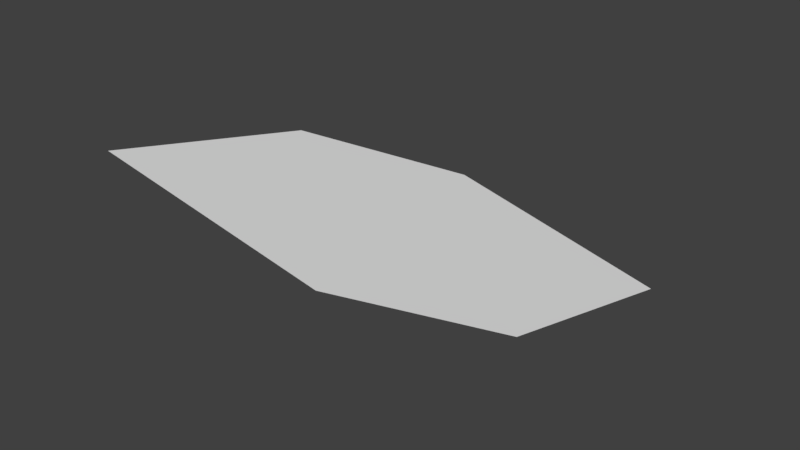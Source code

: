 # Source: Tree.blend  (saved by Blender 2.78.0; exported with 4.5.12 LTS)
import bpy
from mathutils import Matrix  # noqa: F401  (used for matrix-valued properties, if any)

bpy.ops.wm.read_factory_settings(use_empty=True)
scene = bpy.context.scene
scene.name = 'Scene'

# ---- collections
col_collection_1 = bpy.data.collections.new('Collection 1'); scene.collection.children.link(col_collection_1)

# ---- world
world_world = bpy.data.worlds.new('World'); scene.world = world_world
world_world.color = (0.05088, 0.05088, 0.05088)
world_world.use_sun_shadow = False
world_world.sun_shadow_jitter_overblur = 0.0
world_world.cycles.sampling_method = 'MANUAL'

# ---- meshes
me_leaves_001 = bpy.data.meshes.new('leaves.001')
me_leaves_001.from_pydata([(0.05252, 0.06021, -0.02901), (-0.01317, 0.0491, -0.004957), (-0.04819, 0.00896, 0.01438), (-0.05252, -0.06021, 0.02901), (0.01317, -0.0491, 0.004957), (0.04819, -0.00896, -0.01438), (0.008015, -0.03991, 0.004928), (0.03891, -0.004491, -0.01214), (0.04222, 0.04841, -0.02332), (-0.008015, 0.03991, -0.004928), (-0.03891, 0.004491, 0.01214), (-0.04222, -0.04841, 0.02332)], [], [(8, 9, 10, 11), (8, 11, 6, 7), (7, 6, 4, 5), (8, 7, 5, 0), (10, 9, 1, 2), (11, 10, 2, 3), (6, 11, 3, 4), (9, 8, 0, 1)])
_uv = me_leaves_001.uv_layers.new(name='leafUV')
_uv.uv.foreach_set('vector', [0.2423, 0.774, 0.2378, 0.7814, 0.2326, 0.7814, 0.2282, 0.774, 0.2423, 0.774, 0.2282, 0.774, 0.2326, 0.7665, 0.2378, 0.7665, 0.7358, 0.5338, 0.7317, 0.5338, 0.7314, 0.5336, 0.7361, 0.5336, 0.7394, 0.5344, 0.7358, 0.5338, 0.7361, 0.5336, 0.7408, 0.5344, 0.7317, 0.535, 0.7358, 0.535, 0.7361, 0.5352, 0.7314, 0.5352, 0.7281, 0.5344, 0.7317, 0.535, 0.7314, 0.5352, 0.7268, 0.5344, 0.7317, 0.5338, 0.7281, 0.5344, 0.7268, 0.5344, 0.7314, 0.5336, 0.7358, 0.535, 0.7394, 0.5344, 0.7408, 0.5344, 0.7361, 0.5352])
me_leaves_001.use_remesh_preserve_volume = False
me_leaves_001.use_remesh_preserve_attributes = False
me_leaves_001.use_mirror_vertex_groups = False
me_leaves_001.update()

# ---- objects
ob_leaves = bpy.data.objects.new('leaves', me_leaves_001)

# ---- transforms, parenting, visibility, modifiers, constraints
ob_leaves.location = (0.0, 0.0, 0.0)
ob_leaves.lineart.crease_threshold = 0.0

# ---- collection membership
col_collection_1.objects.link(ob_leaves)

# ---- scene / render settings (as saved in the file)
scene.frame_start = 1; scene.frame_end = 250; scene.frame_set(1)
scene.render.engine = 'BLENDER_EEVEE_NEXT'
scene.render.resolution_percentage = 50
scene.render.dither_intensity = 0.0
scene.cycles.use_denoising = False
scene.cycles.samples = 128
scene.cycles.sampling_pattern = 'TABULATED_SOBOL'
scene.cycles.light_sampling_threshold = 0.0
scene.cycles.use_adaptive_sampling = False
scene.cycles.use_light_tree = False
scene.cycles.blur_glossy = 0.0
scene.cycles.sample_clamp_indirect = 0.0
scene.view_settings.view_transform = 'Standard'
bpy.context.view_layer.update()

# ---- added for rendering (the .blend has no active camera and no usable light): camera, sun
cam_auto = bpy.data.cameras.new('AutoCamera')
cam_auto.lens = 50.0
cam_auto.sensor_width = 36.0
cam_auto.clip_end = 1000.0
ob_auto_camera = bpy.data.objects.new('AutoCamera', cam_auto)
scene.collection.objects.link(ob_auto_camera)
ob_auto_camera.location = (0.185045, -0.222054, 0.148036)
ob_auto_camera.rotation_euler = (1.09748, -7.21219e-08, 0.694738)
scene.camera = ob_auto_camera
light_auto_sun = bpy.data.lights.new('AutoSun', 'SUN')
light_auto_sun.energy = 3.0
light_auto_sun.angle = 0.0523599
ob_auto_sun = bpy.data.objects.new('AutoSun', light_auto_sun)
scene.collection.objects.link(ob_auto_sun)
ob_auto_sun.rotation_euler = (0.872665, 0.174533, 0.523599)
bpy.context.view_layer.update()
